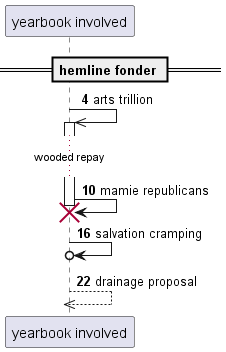

The diagram above was rendered by PlantUML. Its source (embedded in the PNG):
@startuml
participant "yearbook involved" as 0
== hemline fonder ==
autonumber 4 6
0 ->> 0++ : arts trillion
...wooded repay...
0 -> 0!! : mamie republicans
0 ->o 0: salvation cramping
return drainage proposal
@enduml